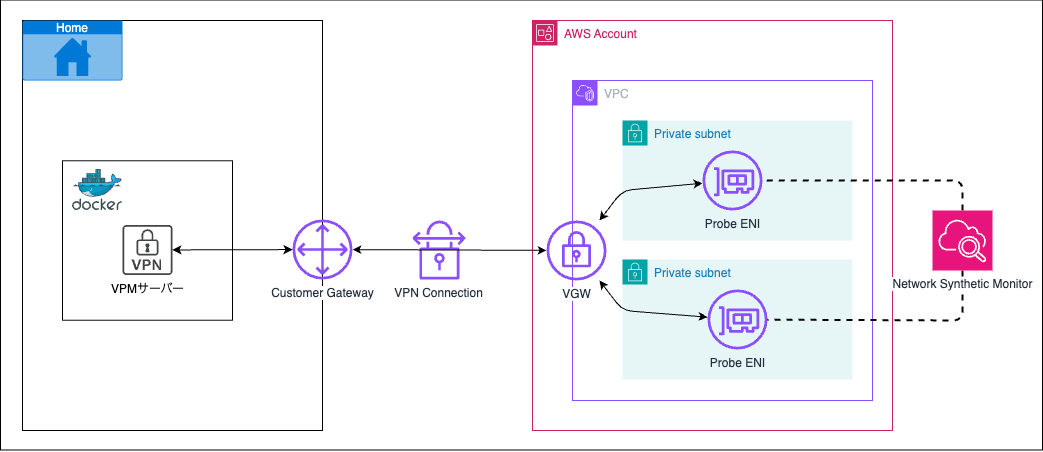

The diagram above was exported from draw.io. Its source (the exported page's mxGraphModel, read from the mxfile embedded in the PNG):
<mxGraphModel dx="1910" dy="1882" grid="1" gridSize="10" guides="1" tooltips="1" connect="1" arrows="1" fold="1" page="1" pageScale="1" pageWidth="827" pageHeight="1169" math="0" shadow="0">
  <root>
    <mxCell id="0" />
    <mxCell id="1" parent="0" />
    <mxCell id="2" value="" style="rounded=0;whiteSpace=wrap;html=1;" vertex="1" parent="1">
      <mxGeometry x="-192" y="-70.5" width="1042" height="450" as="geometry" />
    </mxCell>
    <mxCell id="3" value="AWS Account" style="points=[[0,0],[0.25,0],[0.5,0],[0.75,0],[1,0],[1,0.25],[1,0.5],[1,0.75],[1,1],[0.75,1],[0.5,1],[0.25,1],[0,1],[0,0.75],[0,0.5],[0,0.25]];outlineConnect=0;gradientColor=none;html=1;whiteSpace=wrap;fontSize=12;fontStyle=0;container=1;pointerEvents=0;collapsible=0;recursiveResize=0;shape=mxgraph.aws4.group;grIcon=mxgraph.aws4.group_account;strokeColor=#CD2264;fillColor=none;verticalAlign=top;align=left;spacingLeft=30;fontColor=#CD2264;dashed=0;" vertex="1" parent="1">
      <mxGeometry x="340" y="-50" width="360" height="410" as="geometry" />
    </mxCell>
    <mxCell id="4" value="VPC" style="points=[[0,0],[0.25,0],[0.5,0],[0.75,0],[1,0],[1,0.25],[1,0.5],[1,0.75],[1,1],[0.75,1],[0.5,1],[0.25,1],[0,1],[0,0.75],[0,0.5],[0,0.25]];outlineConnect=0;gradientColor=none;html=1;whiteSpace=wrap;fontSize=12;fontStyle=0;container=1;pointerEvents=0;collapsible=0;recursiveResize=0;shape=mxgraph.aws4.group;grIcon=mxgraph.aws4.group_vpc2;strokeColor=#8C4FFF;fillColor=none;verticalAlign=top;align=left;spacingLeft=30;fontColor=#AAB7B8;dashed=0;" vertex="1" parent="3">
      <mxGeometry x="40" y="60" width="300" height="320" as="geometry" />
    </mxCell>
    <mxCell id="5" value="Private subnet" style="points=[[0,0],[0.25,0],[0.5,0],[0.75,0],[1,0],[1,0.25],[1,0.5],[1,0.75],[1,1],[0.75,1],[0.5,1],[0.25,1],[0,1],[0,0.75],[0,0.5],[0,0.25]];outlineConnect=0;gradientColor=none;html=1;whiteSpace=wrap;fontSize=12;fontStyle=0;container=1;pointerEvents=0;collapsible=0;recursiveResize=0;shape=mxgraph.aws4.group;grIcon=mxgraph.aws4.group_security_group;grStroke=0;strokeColor=#00A4A6;fillColor=#E6F6F7;verticalAlign=top;align=left;spacingLeft=30;fontColor=#147EBA;dashed=0;" vertex="1" parent="4">
      <mxGeometry x="50" y="40" width="230" height="120" as="geometry" />
    </mxCell>
    <mxCell id="15" value="Private subnet" style="points=[[0,0],[0.25,0],[0.5,0],[0.75,0],[1,0],[1,0.25],[1,0.5],[1,0.75],[1,1],[0.75,1],[0.5,1],[0.25,1],[0,1],[0,0.75],[0,0.5],[0,0.25]];outlineConnect=0;gradientColor=none;html=1;whiteSpace=wrap;fontSize=12;fontStyle=0;container=1;pointerEvents=0;collapsible=0;recursiveResize=0;shape=mxgraph.aws4.group;grIcon=mxgraph.aws4.group_security_group;grStroke=0;strokeColor=#00A4A6;fillColor=#E6F6F7;verticalAlign=top;align=left;spacingLeft=30;fontColor=#147EBA;dashed=0;" vertex="1" parent="4">
      <mxGeometry x="50" y="179" width="230" height="120" as="geometry" />
    </mxCell>
    <mxCell id="16" value="&lt;span style=&quot;color: rgb(35, 47, 62);&quot;&gt;Probe ENI&lt;/span&gt;" style="sketch=0;outlineConnect=0;fontColor=#232F3E;gradientColor=none;fillColor=#8C4FFF;strokeColor=none;dashed=0;verticalLabelPosition=bottom;verticalAlign=top;align=center;html=1;fontSize=12;fontStyle=0;aspect=fixed;pointerEvents=1;shape=mxgraph.aws4.elastic_network_interface;" vertex="1" parent="15">
      <mxGeometry x="85" y="30" width="60" height="60" as="geometry" />
    </mxCell>
    <mxCell id="10" value="&lt;span style=&quot;background-color: light-dark(#ffffff, var(--ge-dark-color, #121212));&quot;&gt;VGW&lt;/span&gt;" style="sketch=0;outlineConnect=0;fontColor=#232F3E;gradientColor=none;fillColor=#8C4FFF;strokeColor=none;dashed=0;verticalLabelPosition=bottom;verticalAlign=top;align=center;html=1;fontSize=12;fontStyle=0;aspect=fixed;pointerEvents=1;shape=mxgraph.aws4.vpn_gateway;" vertex="1" parent="4">
      <mxGeometry x="-26" y="140" width="60" height="60" as="geometry" />
    </mxCell>
    <mxCell id="24" style="edgeStyle=none;html=1;startArrow=classic;startFill=1;" edge="1" parent="4" source="16" target="10">
      <mxGeometry relative="1" as="geometry">
        <Array as="points">
          <mxPoint x="50" y="230" />
        </Array>
      </mxGeometry>
    </mxCell>
    <mxCell id="23" style="edgeStyle=none;html=1;startArrow=classic;startFill=1;" edge="1" parent="3" source="14" target="10">
      <mxGeometry relative="1" as="geometry">
        <Array as="points">
          <mxPoint x="90" y="170" />
        </Array>
      </mxGeometry>
    </mxCell>
    <mxCell id="14" value="Probe ENI" style="sketch=0;outlineConnect=0;fontColor=#232F3E;gradientColor=none;fillColor=#8C4FFF;strokeColor=none;dashed=0;verticalLabelPosition=bottom;verticalAlign=top;align=center;html=1;fontSize=12;fontStyle=0;aspect=fixed;pointerEvents=1;shape=mxgraph.aws4.elastic_network_interface;" vertex="1" parent="3">
      <mxGeometry x="170" y="130" width="60" height="60" as="geometry" />
    </mxCell>
    <mxCell id="7" value="" style="rounded=0;whiteSpace=wrap;html=1;" vertex="1" parent="1">
      <mxGeometry x="-170" y="-50" width="300" height="410" as="geometry" />
    </mxCell>
    <mxCell id="8" value="Home" style="html=1;whiteSpace=wrap;strokeColor=none;fillColor=#0079D6;labelPosition=center;verticalLabelPosition=middle;verticalAlign=top;align=center;fontSize=12;outlineConnect=0;spacingTop=-6;fontColor=#FFFFFF;sketch=0;shape=mxgraph.sitemap.home;" vertex="1" parent="1">
      <mxGeometry x="-170" y="-50" width="100" height="60" as="geometry" />
    </mxCell>
    <mxCell id="11" value="VPN Connection" style="sketch=0;outlineConnect=0;fontColor=#232F3E;gradientColor=none;fillColor=#8C4FFF;strokeColor=none;dashed=0;verticalLabelPosition=bottom;verticalAlign=top;align=center;html=1;fontSize=12;fontStyle=0;aspect=fixed;pointerEvents=1;shape=mxgraph.aws4.vpn_connection;" vertex="1" parent="1">
      <mxGeometry x="220" y="150" width="52.95" height="59" as="geometry" />
    </mxCell>
    <mxCell id="25" style="edgeStyle=none;html=1;endArrow=none;endFill=0;dashed=1;strokeWidth=2;" edge="1" parent="1" source="13" target="14">
      <mxGeometry relative="1" as="geometry">
        <Array as="points">
          <mxPoint x="770" y="110" />
        </Array>
      </mxGeometry>
    </mxCell>
    <mxCell id="26" style="edgeStyle=none;html=1;endArrow=none;endFill=0;dashed=1;strokeWidth=2;" edge="1" parent="1" source="13" target="16">
      <mxGeometry relative="1" as="geometry">
        <Array as="points">
          <mxPoint x="770" y="250" />
        </Array>
      </mxGeometry>
    </mxCell>
    <mxCell id="13" value="&lt;span style=&quot;background-color: light-dark(#ffffff, var(--ge-dark-color, #121212));&quot;&gt;Network Synthetic Monitor&lt;/span&gt;" style="sketch=0;points=[[0,0,0],[0.25,0,0],[0.5,0,0],[0.75,0,0],[1,0,0],[0,1,0],[0.25,1,0],[0.5,1,0],[0.75,1,0],[1,1,0],[0,0.25,0],[0,0.5,0],[0,0.75,0],[1,0.25,0],[1,0.5,0],[1,0.75,0]];points=[[0,0,0],[0.25,0,0],[0.5,0,0],[0.75,0,0],[1,0,0],[0,1,0],[0.25,1,0],[0.5,1,0],[0.75,1,0],[1,1,0],[0,0.25,0],[0,0.5,0],[0,0.75,0],[1,0.25,0],[1,0.5,0],[1,0.75,0]];outlineConnect=0;fontColor=#232F3E;fillColor=#E7157B;strokeColor=#ffffff;dashed=0;verticalLabelPosition=bottom;verticalAlign=top;align=center;html=1;fontSize=12;fontStyle=0;aspect=fixed;shape=mxgraph.aws4.resourceIcon;resIcon=mxgraph.aws4.cloudwatch_2;" vertex="1" parent="1">
      <mxGeometry x="740" y="140" width="60" height="60" as="geometry" />
    </mxCell>
    <mxCell id="19" value="" style="rounded=0;whiteSpace=wrap;html=1;" vertex="1" parent="1">
      <mxGeometry x="-130" y="90.25" width="170" height="159.5" as="geometry" />
    </mxCell>
    <mxCell id="20" value="" style="image;sketch=0;aspect=fixed;html=1;points=[];align=center;fontSize=12;image=img/lib/mscae/Docker.svg;" vertex="1" parent="1">
      <mxGeometry x="-120" y="99" width="50" height="41" as="geometry" />
    </mxCell>
    <mxCell id="21" value="VPMサーバー" style="sketch=0;pointerEvents=1;shadow=0;dashed=0;html=1;strokeColor=none;fillColor=#434445;aspect=fixed;labelPosition=center;verticalLabelPosition=bottom;verticalAlign=top;align=center;outlineConnect=0;shape=mxgraph.vvd.vpn;" vertex="1" parent="1">
      <mxGeometry x="-70" y="154.5" width="50" height="50" as="geometry" />
    </mxCell>
    <mxCell id="27" style="edgeStyle=none;html=1;startArrow=classic;startFill=1;" edge="1" parent="1" source="10" target="30">
      <mxGeometry relative="1" as="geometry" />
    </mxCell>
    <mxCell id="31" style="edgeStyle=none;html=1;startArrow=classic;startFill=1;" edge="1" parent="1" source="30" target="21">
      <mxGeometry relative="1" as="geometry" />
    </mxCell>
    <mxCell id="30" value="&lt;span style=&quot;background-color: light-dark(#ffffff, var(--ge-dark-color, #121212));&quot;&gt;Customer Gateway&lt;/span&gt;" style="sketch=0;outlineConnect=0;fontColor=#232F3E;gradientColor=none;fillColor=#8C4FFF;strokeColor=none;dashed=0;verticalLabelPosition=bottom;verticalAlign=top;align=center;html=1;fontSize=12;fontStyle=0;aspect=fixed;pointerEvents=1;shape=mxgraph.aws4.customer_gateway;" vertex="1" parent="1">
      <mxGeometry x="100" y="149" width="60" height="60" as="geometry" />
    </mxCell>
  </root>
</mxGraphModel>